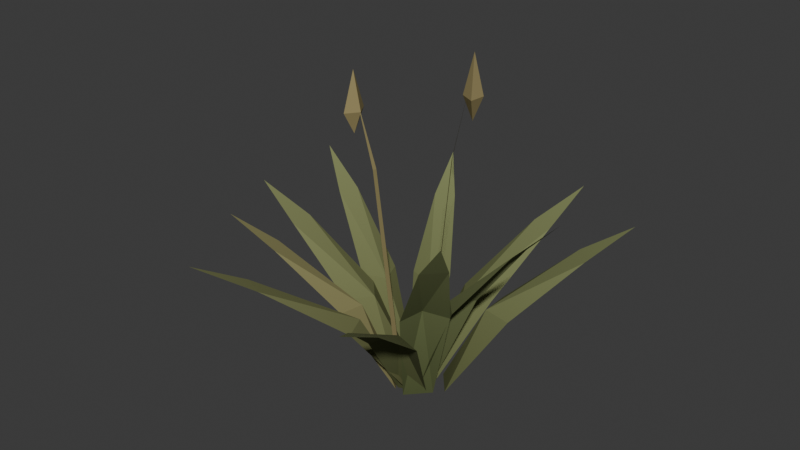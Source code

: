 # Source: CinderFrontierFoliage.blend  (saved by Blender 5.2.44; exported with 4.5.12 LTS)
import bpy
from mathutils import Matrix  # noqa: F401  (used for matrix-valued properties, if any)

bpy.ops.wm.read_factory_settings(use_empty=True)
scene = bpy.context.scene
scene.name = 'Scene'

# ---- collections
col_collection = bpy.data.collections.new('Collection'); scene.collection.children.link(col_collection)

# ---- materials (node trees are filled in below, after node groups)
mat_m_cinderfrontierfoliage = bpy.data.materials.new('M_CinderFrontierFoliage')
mat_m_cinderfrontierfoliage.diffuse_color = (0.19, 0.22, 0.095, 1.0)

# ---- material node trees
mat_m_cinderfrontierfoliage.use_nodes = True; mat_m_cinderfrontierfoliage.node_tree.nodes.clear()
_N = mat_m_cinderfrontierfoliage.node_tree.nodes; _L = mat_m_cinderfrontierfoliage.node_tree.links
n0 = _N.new('ShaderNodeBsdfPrincipled'); n0.name = 'Principled BSDF'; n0.location = (-200, 100)
n0.inputs[2].default_value = 0.95
n0.inputs[10].default_value = 0.005
n0.inputs[13].default_value = 0.15
n1 = _N.new('ShaderNodeOutputMaterial'); n1.name = 'Material Output'; n1.location = (200, 100)
n2 = _N.new('ShaderNodeVertexColor'); n2.name = 'Color Attribute'; n2.location = (0, 0)
n2.layer_name = 'Color'
n3 = _N.new('ShaderNodeSeparateColor'); n3.name = 'Separate Color'; n3.location = (0, 0)
n4 = _N.new('ShaderNodeMixRGB'); n4.name = 'Mix (Legacy)'; n4.location = (0, 0)
n4.inputs[1].default_value = (0.08, 0.105, 0.04, 1.0)
n4.inputs[2].default_value = (0.205, 0.245, 0.105, 1.0)
n5 = _N.new('ShaderNodeMixRGB'); n5.name = 'Mix (Legacy).001'; n5.location = (0, 0)
n5.inputs[2].default_value = (0.31, 0.25, 0.115, 1.0)
_L.new(n0.outputs[0], n1.inputs[0])
_L.new(n2.outputs[0], n3.inputs[0])
_L.new(n3.outputs[0], n4.inputs[0])
_L.new(n4.outputs[0], n5.inputs[1])
_L.new(n3.outputs[1], n5.inputs[0])
_L.new(n5.outputs[0], n0.inputs[0])
n1.is_active_output = True

# ---- world
world_world = bpy.data.worlds.new('World'); scene.world = world_world
world_world.use_nodes = True; world_world.node_tree.nodes.clear()
_N = world_world.node_tree.nodes; _L = world_world.node_tree.links
n0 = _N.new('ShaderNodeOutputWorld'); n0.name = 'World Output'; n0.location = (200, 100)
n1 = _N.new('ShaderNodeBackground'); n1.name = 'Background'; n1.location = (-200, 100)
n1.inputs[0].default_value = (0.05088, 0.05088, 0.05088, 1.0)
_L.new(n1.outputs[0], n0.inputs[0])
n0.is_active_output = True
world_world.color = (0.05088, 0.05088, 0.05088)
world_world.sun_shadow_jitter_overblur = 0.0

# ---- meshes
me_sm_cinderfrontier_grass_a = bpy.data.meshes.new('SM_CinderFrontier_Grass_A')
me_sm_cinderfrontier_grass_a.from_pydata([(2.692, -0.7098, 0.0), (2.866, 1.457, 0.0), (7.528, -1.712, 11.35), (5.903, 0.1229, 11.35), (7.8, 1.675, 11.35), (13.51, -1.442, 19.2), (13.66, 0.4539, 19.2), (17.58, -0.8154, 23.31), (4.741, 1.145, 0.0), (2.78, 3.454, 0.0), (9.668, 4.214, 8.449), (6.711, 4.807, 8.449), (6.603, 7.82, 8.449), (14.3, 9.513, 14.3), (12.58, 11.53, 14.3), (17.02, 13.56, 17.35), (3.186, 0.953, 0.0), (0.5761, 1.763, 0.0), (5.829, 6.877, 7.989), (3.211, 5.644, 7.989), (1.75, 8.142, 7.989), (7.245, 14.61, 13.52), (4.961, 15.32, 13.52), (7.664, 20.0, 16.41), (1.559, 3.143, 0.0), (-0.5953, 1.989, 0.0), (-0.7802, 8.965, 7.779), (-1.552, 6.363, 7.779), (-4.146, 7.163, 7.779), (-5.09, 15.23, 13.16), (-6.974, 14.22, 13.16), (-8.441, 19.23, 15.97), (-0.05407, 2.504, 0.0), (-1.019, 0.3486, 0.0), (-5.294, 5.576, 8.633), (-4.309, 3.114, 8.633), (-6.801, 2.209, 8.633), (-12.31, 7.825, 14.61), (-13.15, 5.939, 14.61), (-17.24, 8.9, 17.73), (0.6539, 1.855, 0.0), (0.7997, -1.009, 0.0), (-5.43, 2.353, 8.218), (-3.412, 0.2127, 8.218), (-5.202, -2.122, 8.218), (-12.7, 0.9959, 13.9), (-12.58, -1.51, 13.9), (-17.58, -0.5089, 16.88), (-0.5894, 0.3883, 0.0), (0.7383, -1.55, 0.0), (-5.207, -1.974, 8.758), (-2.687, -2.473, 8.758), (-3.132, -5.002, 8.758), (-9.894, -6.165, 14.82), (-8.733, -7.86, 14.82), (-12.79, -9.391, 17.98), (-0.1173, -0.02167, 0.0), (2.411, -1.131, 0.0), (-3.538, -5.885, 9.073), (-0.763, -4.928, 9.073), (0.4123, -7.618, 9.073), (-5.954, -13.75, 15.35), (-3.741, -14.72, 15.35), (-7.065, -19.29, 18.63), (0.7797, -1.218, 0.0), (3.414, -0.03531, 0.0), (2.91, -7.944, 9.437), (4.139, -5.175, 9.437), (7.026, -6.096, 9.437), (7.295, -15.29, 15.97), (9.6, -14.25, 15.97), (10.8, -20.0, 19.38), (1.925, -1.855, 0.0), (3.945, 0.3116, 0.0), (4.199, -5.115, 10.84), (4.574, -2.301, 10.84), (7.355, -1.73, 10.84), (8.338, -7.583, 18.34), (10.11, -5.687, 18.34), (11.55, -8.804, 22.26), (2.695, 0.6987, 0.0), (2.388, 1.26, 0.0), (4.489, 1.776, 24.64), (4.264, 2.188, 24.64), (5.71, 2.711, 32.38), (5.874, 2.8, 28.28), (5.234, 3.97, 30.62), (6.669, 3.235, 30.62), (6.513, 1.63, 30.62), (5.078, 2.365, 30.62), (5.874, 2.8, 34.57), (-0.5129, 0.8765, 0.0), (-0.5395, 0.2371, 0.0), (-3.65, 0.9216, 21.65), (-3.669, 0.4527, 21.65), (-5.938, 0.782, 28.46), (-6.217, 0.7936, 24.56), (-6.273, -0.5385, 26.91), (-7.123, 0.8313, 26.91), (-6.162, 2.126, 26.91), (-5.311, 0.7559, 26.91), (-6.217, 0.7936, 30.86)], [], [(0, 1, 3), (0, 3, 2), (1, 4, 3), (2, 3, 5), (3, 6, 5), (3, 4, 6), (5, 6, 7), (8, 9, 11), (8, 11, 10), (9, 12, 11), (10, 11, 13), (11, 14, 13), (11, 12, 14), (13, 14, 15), (16, 17, 19), (16, 19, 18), (17, 20, 19), (18, 19, 21), (19, 22, 21), (19, 20, 22), (21, 22, 23), (24, 25, 27), (24, 27, 26), (25, 28, 27), (26, 27, 29), (27, 30, 29), (27, 28, 30), (29, 30, 31), (32, 33, 35), (32, 35, 34), (33, 36, 35), (34, 35, 37), (35, 38, 37), (35, 36, 38), (37, 38, 39), (40, 41, 43), (40, 43, 42), (41, 44, 43), (42, 43, 45), (43, 46, 45), (43, 44, 46), (45, 46, 47), (48, 49, 51), (48, 51, 50), (49, 52, 51), (50, 51, 53), (51, 54, 53), (51, 52, 54), (53, 54, 55), (56, 57, 59), (56, 59, 58), (57, 60, 59), (58, 59, 61), (59, 62, 61), (59, 60, 62), (61, 62, 63), (64, 65, 67), (64, 67, 66), (65, 68, 67), (66, 67, 69), (67, 70, 69), (67, 68, 70), (69, 70, 71), (72, 73, 75), (72, 75, 74), (73, 76, 75), (74, 75, 77), (75, 78, 77), (75, 76, 78), (77, 78, 79), (80, 81, 82), (81, 83, 82), (82, 83, 84), (85, 87, 86), (90, 86, 87), (85, 88, 87), (90, 87, 88), (85, 89, 88), (90, 88, 89), (85, 86, 89), (90, 89, 86), (91, 92, 93), (92, 94, 93), (93, 94, 95), (96, 98, 97), (101, 97, 98), (96, 99, 98), (101, 98, 99), (96, 100, 99), (101, 99, 100), (96, 97, 100), (101, 100, 97)])
_uv = me_sm_cinderfrontier_grass_a.uv_layers.new(name='UV0')
_uv.uv.foreach_set('vector', [0.18, 0.0, 0.82, 0.0, 0.5, 0.45, 0.18, 0.0, 0.5, 0.45, 0.0, 0.45, 0.82, 0.0, 1.0, 0.45, 0.5, 0.45, 0.0, 0.45, 0.5, 0.45, 0.22, 0.8, 0.5, 0.45, 0.78, 0.8, 0.22, 0.8, 0.5, 0.45, 1.0, 0.45, 0.78, 0.8, 0.22, 0.8, 0.78, 0.8, 0.5, 1.0, 0.18, 0.0, 0.82, 0.0, 0.5, 0.45, 0.18, 0.0, 0.5, 0.45, 0.0, 0.45, 0.82, 0.0, 1.0, 0.45, 0.5, 0.45, 0.0, 0.45, 0.5, 0.45, 0.22, 0.8, 0.5, 0.45, 0.78, 0.8, 0.22, 0.8, 0.5, 0.45, 1.0, 0.45, 0.78, 0.8, 0.22, 0.8, 0.78, 0.8, 0.5, 1.0, 0.18, 0.0, 0.82, 0.0, 0.5, 0.45, 0.18, 0.0, 0.5, 0.45, 0.0, 0.45, 0.82, 0.0, 1.0, 0.45, 0.5, 0.45, 0.0, 0.45, 0.5, 0.45, 0.22, 0.8, 0.5, 0.45, 0.78, 0.8, 0.22, 0.8, 0.5, 0.45, 1.0, 0.45, 0.78, 0.8, 0.22, 0.8, 0.78, 0.8, 0.5, 1.0, 0.18, 0.0, 0.82, 0.0, 0.5, 0.45, 0.18, 0.0, 0.5, 0.45, 0.0, 0.45, 0.82, 0.0, 1.0, 0.45, 0.5, 0.45, 0.0, 0.45, 0.5, 0.45, 0.22, 0.8, 0.5, 0.45, 0.78, 0.8, 0.22, 0.8, 0.5, 0.45, 1.0, 0.45, 0.78, 0.8, 0.22, 0.8, 0.78, 0.8, 0.5, 1.0, 0.18, 0.0, 0.82, 0.0, 0.5, 0.45, 0.18, 0.0, 0.5, 0.45, 0.0, 0.45, 0.82, 0.0, 1.0, 0.45, 0.5, 0.45, 0.0, 0.45, 0.5, 0.45, 0.22, 0.8, 0.5, 0.45, 0.78, 0.8, 0.22, 0.8, 0.5, 0.45, 1.0, 0.45, 0.78, 0.8, 0.22, 0.8, 0.78, 0.8, 0.5, 1.0, 0.18, 0.0, 0.82, 0.0, 0.5, 0.45, 0.18, 0.0, 0.5, 0.45, 0.0, 0.45, 0.82, 0.0, 1.0, 0.45, 0.5, 0.45, 0.0, 0.45, 0.5, 0.45, 0.22, 0.8, 0.5, 0.45, 0.78, 0.8, 0.22, 0.8, 0.5, 0.45, 1.0, 0.45, 0.78, 0.8, 0.22, 0.8, 0.78, 0.8, 0.5, 1.0, 0.18, 0.0, 0.82, 0.0, 0.5, 0.45, 0.18, 0.0, 0.5, 0.45, 0.0, 0.45, 0.82, 0.0, 1.0, 0.45, 0.5, 0.45, 0.0, 0.45, 0.5, 0.45, 0.22, 0.8, 0.5, 0.45, 0.78, 0.8, 0.22, 0.8, 0.5, 0.45, 1.0, 0.45, 0.78, 0.8, 0.22, 0.8, 0.78, 0.8, 0.5, 1.0, 0.18, 0.0, 0.82, 0.0, 0.5, 0.45, 0.18, 0.0, 0.5, 0.45, 0.0, 0.45, 0.82, 0.0, 1.0, 0.45, 0.5, 0.45, 0.0, 0.45, 0.5, 0.45, 0.22, 0.8, 0.5, 0.45, 0.78, 0.8, 0.22, 0.8, 0.5, 0.45, 1.0, 0.45, 0.78, 0.8, 0.22, 0.8, 0.78, 0.8, 0.5, 1.0, 0.18, 0.0, 0.82, 0.0, 0.5, 0.45, 0.18, 0.0, 0.5, 0.45, 0.0, 0.45, 0.82, 0.0, 1.0, 0.45, 0.5, 0.45, 0.0, 0.45, 0.5, 0.45, 0.22, 0.8, 0.5, 0.45, 0.78, 0.8, 0.22, 0.8, 0.5, 0.45, 1.0, 0.45, 0.78, 0.8, 0.22, 0.8, 0.78, 0.8, 0.5, 1.0, 0.18, 0.0, 0.82, 0.0, 0.5, 0.45, 0.18, 0.0, 0.5, 0.45, 0.0, 0.45, 0.82, 0.0, 1.0, 0.45, 0.5, 0.45, 0.0, 0.45, 0.5, 0.45, 0.22, 0.8, 0.5, 0.45, 0.78, 0.8, 0.22, 0.8, 0.5, 0.45, 1.0, 0.45, 0.78, 0.8, 0.22, 0.8, 0.78, 0.8, 0.5, 1.0, 0.0, 0.0, 1.0, 0.0, 0.0, 0.7, 1.0, 0.0, 1.0, 0.7, 0.0, 0.7, 0.0, 0.7, 1.0, 0.7, 1.0, 0.92, 0.5, 0.8033, 0.5, 0.87, 0.5, 0.87, 0.5, 0.9821, 0.5, 0.87, 0.5, 0.87, 0.5, 0.8033, 0.5, 0.87, 0.5, 0.87, 0.5, 0.9821, 0.5, 0.87, 0.5, 0.87, 0.5, 0.8033, 0.5, 0.87, 0.5, 0.87, 0.5, 0.9821, 0.5, 0.87, 0.5, 0.87, 0.5, 0.8033, 0.5, 0.87, 0.5, 0.87, 0.5, 0.9821, 0.5, 0.87, 0.5, 0.87, 0.0, 0.0, 1.0, 0.0, 0.0, 0.7, 1.0, 0.0, 1.0, 0.7, 0.0, 0.7, 0.0, 0.7, 1.0, 0.7, 1.0, 0.92, 0.5, 0.7941, 0.5, 0.87, 0.5, 0.87, 0.5, 0.9976, 0.5, 0.87, 0.5, 0.87, 0.5, 0.7941, 0.5, 0.87, 0.5, 0.87, 0.5, 0.9976, 0.5, 0.87, 0.5, 0.87, 0.5, 0.7941, 0.5, 0.87, 0.5, 0.87, 0.5, 0.9976, 0.5, 0.87, 0.5, 0.87, 0.5, 0.7941, 0.5, 0.87, 0.5, 0.87, 0.5, 0.9976, 0.5, 0.87, 0.5, 0.87])
_ca = me_sm_cinderfrontier_grass_a.color_attributes.new('Color', 'FLOAT_COLOR', 'CORNER')
_ca.data.foreach_set('color', [0.0, 0.08775, 0.8, 1.0, 0.0, 0.08775, 0.8, 1.0, 0.45, 0.08775, 0.89, 1.0, 0.0, 0.08775, 0.8, 1.0, 0.45, 0.08775, 0.89, 1.0, 0.45, 0.08775, 0.89, 1.0, 0.0, 0.08775, 0.8, 1.0, 0.45, 0.08775, 0.89, 1.0, 0.45, 0.08775, 0.89, 1.0, 0.45, 0.08775, 0.89, 1.0, 0.45, 0.08775, 0.89, 1.0, 0.8, 0.08775, 0.96, 1.0, 0.45, 0.08775, 0.89, 1.0, 0.8, 0.08775, 0.96, 1.0, 0.8, 0.08775, 0.96, 1.0, 0.45, 0.08775, 0.89, 1.0, 0.45, 0.08775, 0.89, 1.0, 0.8, 0.08775, 0.96, 1.0, 0.8, 0.08775, 0.96, 1.0, 0.8, 0.08775, 0.96, 1.0, 1.0, 0.08775, 1.0, 1.0, 0.0, 0.1479, 0.8, 1.0, 0.0, 0.1479, 0.8, 1.0, 0.45, 0.1479, 0.89, 1.0, 0.0, 0.1479, 0.8, 1.0, 0.45, 0.1479, 0.89, 1.0, 0.45, 0.1479, 0.89, 1.0, 0.0, 0.1479, 0.8, 1.0, 0.45, 0.1479, 0.89, 1.0, 0.45, 0.1479, 0.89, 1.0, 0.45, 0.1479, 0.89, 1.0, 0.45, 0.1479, 0.89, 1.0, 0.8, 0.1479, 0.96, 1.0, 0.45, 0.1479, 0.89, 1.0, 0.8, 0.1479, 0.96, 1.0, 0.8, 0.1479, 0.96, 1.0, 0.45, 0.1479, 0.89, 1.0, 0.45, 0.1479, 0.89, 1.0, 0.8, 0.1479, 0.96, 1.0, 0.8, 0.1479, 0.96, 1.0, 0.8, 0.1479, 0.96, 1.0, 1.0, 0.1479, 1.0, 1.0, 0.0, 0.1438, 0.8, 1.0, 0.0, 0.1438, 0.8, 1.0, 0.45, 0.1438, 0.89, 1.0, 0.0, 0.1438, 0.8, 1.0, 0.45, 0.1438, 0.89, 1.0, 0.45, 0.1438, 0.89, 1.0, 0.0, 0.1438, 0.8, 1.0, 0.45, 0.1438, 0.89, 1.0, 0.45, 0.1438, 0.89, 1.0, 0.45, 0.1438, 0.89, 1.0, 0.45, 0.1438, 0.89, 1.0, 0.8, 0.1438, 0.96, 1.0, 0.45, 0.1438, 0.89, 1.0, 0.8, 0.1438, 0.96, 1.0, 0.8, 0.1438, 0.96, 1.0, 0.45, 0.1438, 0.89, 1.0, 0.45, 0.1438, 0.89, 1.0, 0.8, 0.1438, 0.96, 1.0, 0.8, 0.1438, 0.96, 1.0, 0.8, 0.1438, 0.96, 1.0, 1.0, 0.1438, 1.0, 1.0, 0.0, 0.1451, 0.8, 1.0, 0.0, 0.1451, 0.8, 1.0, 0.45, 0.1451, 0.89, 1.0, 0.0, 0.1451, 0.8, 1.0, 0.45, 0.1451, 0.89, 1.0, 0.45, 0.1451, 0.89, 1.0, 0.0, 0.1451, 0.8, 1.0, 0.45, 0.1451, 0.89, 1.0, 0.45, 0.1451, 0.89, 1.0, 0.45, 0.1451, 0.89, 1.0, 0.45, 0.1451, 0.89, 1.0, 0.8, 0.1451, 0.96, 1.0, 0.45, 0.1451, 0.89, 1.0, 0.8, 0.1451, 0.96, 1.0, 0.8, 0.1451, 0.96, 1.0, 0.45, 0.1451, 0.89, 1.0, 0.45, 0.1451, 0.89, 1.0, 0.8, 0.1451, 0.96, 1.0, 0.8, 0.1451, 0.96, 1.0, 0.8, 0.1451, 0.96, 1.0, 1.0, 0.1451, 1.0, 1.0, 0.0, 0.17, 0.8, 1.0, 0.0, 0.17, 0.8, 1.0, 0.45, 0.17, 0.89, 1.0, 0.0, 0.17, 0.8, 1.0, 0.45, 0.17, 0.89, 1.0, 0.45, 0.17, 0.89, 1.0, 0.0, 0.17, 0.8, 1.0, 0.45, 0.17, 0.89, 1.0, 0.45, 0.17, 0.89, 1.0, 0.45, 0.17, 0.89, 1.0, 0.45, 0.17, 0.89, 1.0, 0.8, 0.17, 0.96, 1.0, 0.45, 0.17, 0.89, 1.0, 0.8, 0.17, 0.96, 1.0, 0.8, 0.17, 0.96, 1.0, 0.45, 0.17, 0.89, 1.0, 0.45, 0.17, 0.89, 1.0, 0.8, 0.17, 0.96, 1.0, 0.8, 0.17, 0.96, 1.0, 0.8, 0.17, 0.96, 1.0, 1.0, 0.17, 1.0, 1.0, 0.0, 0.1914, 0.8, 1.0, 0.0, 0.1914, 0.8, 1.0, 0.45, 0.1914, 0.89, 1.0, 0.0, 0.1914, 0.8, 1.0, 0.45, 0.1914, 0.89, 1.0, 0.45, 0.1914, 0.89, 1.0, 0.0, 0.1914, 0.8, 1.0, 0.45, 0.1914, 0.89, 1.0, 0.45, 0.1914, 0.89, 1.0, 0.45, 0.1914, 0.89, 1.0, 0.45, 0.1914, 0.89, 1.0, 0.8, 0.1914, 0.96, 1.0, 0.45, 0.1914, 0.89, 1.0, 0.8, 0.1914, 0.96, 1.0, 0.8, 0.1914, 0.96, 1.0, 0.45, 0.1914, 0.89, 1.0, 0.45, 0.1914, 0.89, 1.0, 0.8, 0.1914, 0.96, 1.0, 0.8, 0.1914, 0.96, 1.0, 0.8, 0.1914, 0.96, 1.0, 1.0, 0.1914, 1.0, 1.0, 0.0, 0.52, 0.8, 1.0, 0.0, 0.52, 0.8, 1.0, 0.45, 0.52, 0.89, 1.0, 0.0, 0.52, 0.8, 1.0, 0.45, 0.52, 0.89, 1.0, 0.45, 0.52, 0.89, 1.0, 0.0, 0.52, 0.8, 1.0, 0.45, 0.52, 0.89, 1.0, 0.45, 0.52, 0.89, 1.0, 0.45, 0.52, 0.89, 1.0, 0.45, 0.52, 0.89, 1.0, 0.8, 0.52, 0.96, 1.0, 0.45, 0.52, 0.89, 1.0, 0.8, 0.52, 0.96, 1.0, 0.8, 0.52, 0.96, 1.0, 0.45, 0.52, 0.89, 1.0, 0.45, 0.52, 0.89, 1.0, 0.8, 0.52, 0.96, 1.0, 0.8, 0.52, 0.96, 1.0, 0.8, 0.52, 0.96, 1.0, 1.0, 0.52, 1.0, 1.0, 0.0, 0.2342, 0.8, 1.0, 0.0, 0.2342, 0.8, 1.0, 0.45, 0.2342, 0.89, 1.0, 0.0, 0.2342, 0.8, 1.0, 0.45, 0.2342, 0.89, 1.0, 0.45, 0.2342, 0.89, 1.0, 0.0, 0.2342, 0.8, 1.0, 0.45, 0.2342, 0.89, 1.0, 0.45, 0.2342, 0.89, 1.0, 0.45, 0.2342, 0.89, 1.0, 0.45, 0.2342, 0.89, 1.0, 0.8, 0.2342, 0.96, 1.0, 0.45, 0.2342, 0.89, 1.0, 0.8, 0.2342, 0.96, 1.0, 0.8, 0.2342, 0.96, 1.0, 0.45, 0.2342, 0.89, 1.0, 0.45, 0.2342, 0.89, 1.0, 0.8, 0.2342, 0.96, 1.0, 0.8, 0.2342, 0.96, 1.0, 0.8, 0.2342, 0.96, 1.0, 1.0, 0.2342, 1.0, 1.0, 0.0, 0.1355, 0.8, 1.0, 0.0, 0.1355, 0.8, 1.0, 0.45, 0.1355, 0.89, 1.0, 0.0, 0.1355, 0.8, 1.0, 0.45, 0.1355, 0.89, 1.0, 0.45, 0.1355, 0.89, 1.0, 0.0, 0.1355, 0.8, 1.0, 0.45, 0.1355, 0.89, 1.0, 0.45, 0.1355, 0.89, 1.0, 0.45, 0.1355, 0.89, 1.0, 0.45, 0.1355, 0.89, 1.0, 0.8, 0.1355, 0.96, 1.0, 0.45, 0.1355, 0.89, 1.0, 0.8, 0.1355, 0.96, 1.0, 0.8, 0.1355, 0.96, 1.0, 0.45, 0.1355, 0.89, 1.0, 0.45, 0.1355, 0.89, 1.0, 0.8, 0.1355, 0.96, 1.0, 0.8, 0.1355, 0.96, 1.0, 0.8, 0.1355, 0.96, 1.0, 1.0, 0.1355, 1.0, 1.0, 0.0, 0.06697, 0.8, 1.0, 0.0, 0.06697, 0.8, 1.0, 0.45, 0.06697, 0.89, 1.0, 0.0, 0.06697, 0.8, 1.0, 0.45, 0.06697, 0.89, 1.0, 0.45, 0.06697, 0.89, 1.0, 0.0, 0.06697, 0.8, 1.0, 0.45, 0.06697, 0.89, 1.0, 0.45, 0.06697, 0.89, 1.0, 0.45, 0.06697, 0.89, 1.0, 0.45, 0.06697, 0.89, 1.0, 0.8, 0.06697, 0.96, 1.0, 0.45, 0.06697, 0.89, 1.0, 0.8, 0.06697, 0.96, 1.0, 0.8, 0.06697, 0.96, 1.0, 0.45, 0.06697, 0.89, 1.0, 0.45, 0.06697, 0.89, 1.0, 0.8, 0.06697, 0.96, 1.0, 0.8, 0.06697, 0.96, 1.0, 0.8, 0.06697, 0.96, 1.0, 1.0, 0.06697, 1.0, 1.0, 0.0, 0.84, 0.8, 1.0, 0.0, 0.84, 0.8, 1.0, 0.7, 0.84, 0.94, 1.0, 0.0, 0.84, 0.8, 1.0, 0.7, 0.84, 0.94, 1.0, 0.7, 0.84, 0.94, 1.0, 0.7, 0.84, 0.94, 1.0, 0.7, 0.84, 0.94, 1.0, 0.92, 0.84, 0.984, 1.0, 0.8033, 0.94, 0.9607, 1.0, 0.87, 0.94, 0.974, 1.0, 0.87, 0.94, 0.974, 1.0, 0.9821, 0.94, 0.9964, 1.0, 0.87, 0.94, 0.974, 1.0, 0.87, 0.94, 0.974, 1.0, 0.8033, 0.94, 0.9607, 1.0, 0.87, 0.94, 0.974, 1.0, 0.87, 0.94, 0.974, 1.0, 0.9821, 0.94, 0.9964, 1.0, 0.87, 0.94, 0.974, 1.0, 0.87, 0.94, 0.974, 1.0, 0.8033, 0.94, 0.9607, 1.0, 0.87, 0.94, 0.974, 1.0, 0.87, 0.94, 0.974, 1.0, 0.9821, 0.94, 0.9964, 1.0, 0.87, 0.94, 0.974, 1.0, 0.87, 0.94, 0.974, 1.0, 0.8033, 0.94, 0.9607, 1.0, 0.87, 0.94, 0.974, 1.0, 0.87, 0.94, 0.974, 1.0, 0.9821, 0.94, 0.9964, 1.0, 0.87, 0.94, 0.974, 1.0, 0.87, 0.94, 0.974, 1.0, 0.0, 0.84, 0.8, 1.0, 0.0, 0.84, 0.8, 1.0, 0.7, 0.84, 0.94, 1.0, 0.0, 0.84, 0.8, 1.0, 0.7, 0.84, 0.94, 1.0, 0.7, 0.84, 0.94, 1.0, 0.7, 0.84, 0.94, 1.0, 0.7, 0.84, 0.94, 1.0, 0.92, 0.84, 0.984, 1.0, 0.7941, 0.94, 0.9588, 1.0, 0.87, 0.94, 0.974, 1.0, 0.87, 0.94, 0.974, 1.0, 0.9976, 0.94, 0.9995, 1.0, 0.87, 0.94, 0.974, 1.0, 0.87, 0.94, 0.974, 1.0, 0.7941, 0.94, 0.9588, 1.0, 0.87, 0.94, 0.974, 1.0, 0.87, 0.94, 0.974, 1.0, 0.9976, 0.94, 0.9995, 1.0, 0.87, 0.94, 0.974, 1.0, 0.87, 0.94, 0.974, 1.0, 0.7941, 0.94, 0.9588, 1.0, 0.87, 0.94, 0.974, 1.0, 0.87, 0.94, 0.974, 1.0, 0.9976, 0.94, 0.9995, 1.0, 0.87, 0.94, 0.974, 1.0, 0.87, 0.94, 0.974, 1.0, 0.7941, 0.94, 0.9588, 1.0, 0.87, 0.94, 0.974, 1.0, 0.87, 0.94, 0.974, 1.0, 0.9976, 0.94, 0.9995, 1.0, 0.87, 0.94, 0.974, 1.0, 0.87, 0.94, 0.974, 1.0])
me_sm_cinderfrontier_grass_a.materials.append(mat_m_cinderfrontierfoliage)
me_sm_cinderfrontier_grass_a.update()

# ---- objects
ob_sm_cinderfrontier_grass_a = bpy.data.objects.new('SM_CinderFrontier_Grass_A', me_sm_cinderfrontier_grass_a)

# ---- transforms, parenting, visibility, modifiers, constraints
ob_sm_cinderfrontier_grass_a.location = (0.0, 0.0, 0.0)

# ---- collection membership
scene.collection.objects.link(ob_sm_cinderfrontier_grass_a)

# ---- scene / render settings (as saved in the file)
scene.frame_start = 1; scene.frame_end = 250; scene.frame_set(1)
scene.render.engine = 'BLENDER_EEVEE_NEXT'
scene.render.bake_bias = 0.0
scene.render.bake_samples = 0
scene.render.compositor_device = 'GPU'
scene.eevee.use_volume_custom_range = False
scene.eevee.fast_gi_thickness_near = 0.1
scene.eevee.fast_gi_thickness_far = 0.0
scene.eevee.ray_tracing_options.screen_trace_thickness = 0.1
scene.unit_settings.scale_length = 0.01
bpy.context.view_layer.update()

# ---- added for rendering (the .blend has no active camera and no usable light): camera, sun
cam_auto = bpy.data.cameras.new('AutoCamera')
cam_auto.lens = 50.0
cam_auto.sensor_width = 36.0
cam_auto.clip_end = 1031.04
ob_auto_camera = bpy.data.objects.new('AutoCamera', cam_auto)
scene.collection.objects.link(ob_auto_camera)
ob_auto_camera.location = (58.7489, -70.4986, 64.2839)
ob_auto_camera.rotation_euler = (1.09748, -7.21219e-08, 0.694738)
scene.camera = ob_auto_camera
light_auto_sun = bpy.data.lights.new('AutoSun', 'SUN')
light_auto_sun.energy = 3.0
light_auto_sun.angle = 0.0523599
ob_auto_sun = bpy.data.objects.new('AutoSun', light_auto_sun)
scene.collection.objects.link(ob_auto_sun)
ob_auto_sun.rotation_euler = (0.872665, 0.174533, 0.523599)
bpy.context.view_layer.update()
